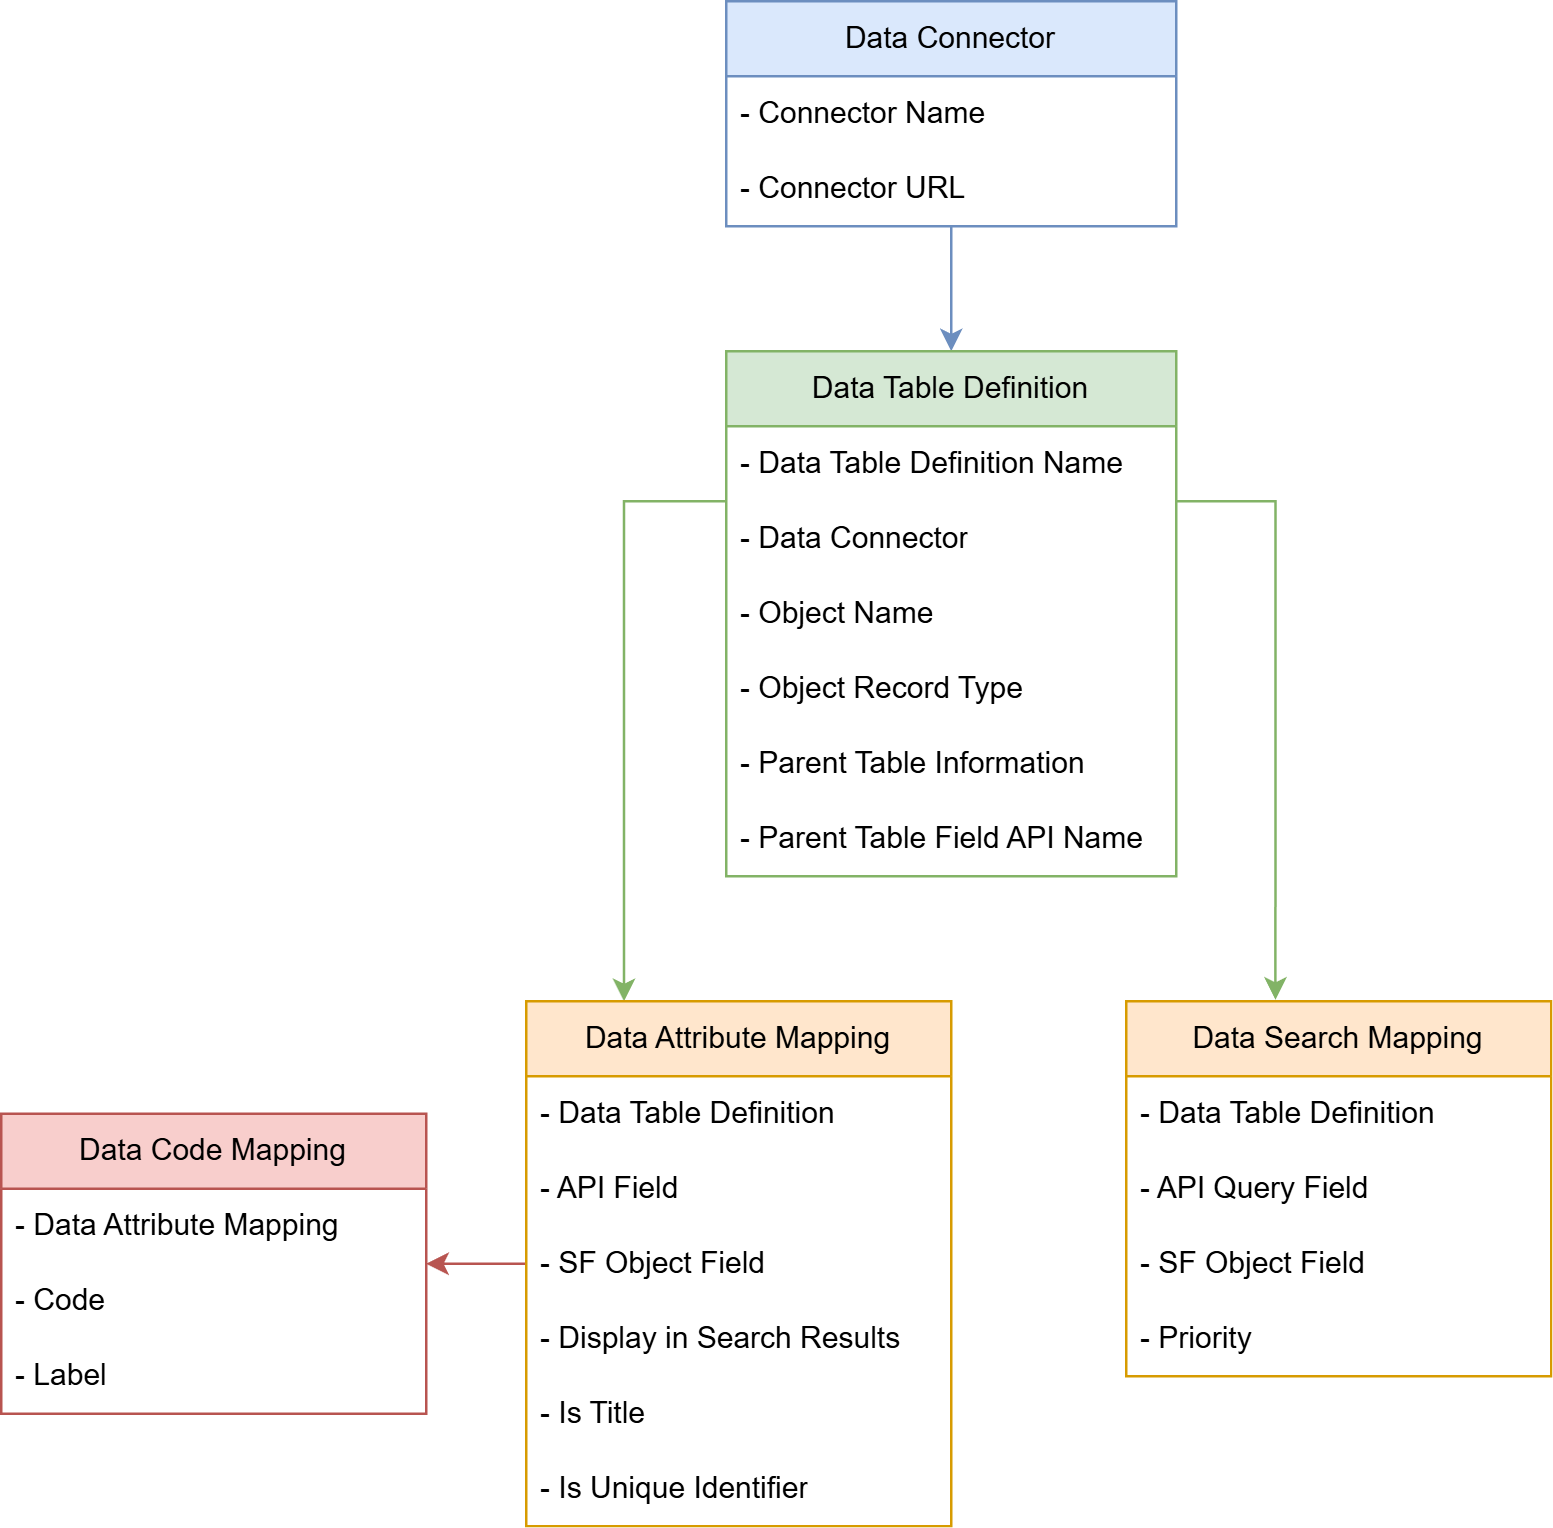

The diagram above was exported from draw.io. Its source (the exported page's mxGraphModel, read from the mxfile embedded in the PNG):
<mxGraphModel dx="1418" dy="786" grid="1" gridSize="10" guides="1" tooltips="1" connect="1" arrows="1" fold="1" page="1" pageScale="1" pageWidth="850" pageHeight="1100" math="0" shadow="0">
  <root>
    <mxCell id="0" />
    <mxCell id="1" parent="0" />
    <mxCell id="dOn9J_Kq6dw2xfqCxdJV-15" edge="1" parent="1" source="dOn9J_Kq6dw2xfqCxdJV-3" style="edgeStyle=orthogonalEdgeStyle;rounded=0;orthogonalLoop=1;jettySize=auto;html=1;entryX=0.5;entryY=0;entryDx=0;entryDy=0;fillColor=#dae8fc;strokeColor=#6c8ebf;textShadow=0;" target="dOn9J_Kq6dw2xfqCxdJV-7">
      <mxGeometry relative="1" as="geometry" />
    </mxCell>
    <mxCell id="dOn9J_Kq6dw2xfqCxdJV-29" edge="1" parent="1" source="dOn9J_Kq6dw2xfqCxdJV-7" style="edgeStyle=orthogonalEdgeStyle;rounded=0;orthogonalLoop=1;jettySize=auto;html=1;fillColor=#d5e8d4;strokeColor=#82b366;entryX=0.351;entryY=-0.004;entryDx=0;entryDy=0;entryPerimeter=0;textShadow=0;" target="dOn9J_Kq6dw2xfqCxdJV-24">
      <mxGeometry relative="1" as="geometry">
        <Array as="points">
          <mxPoint x="540" y="200" />
        </Array>
        <mxPoint x="539" y="400" as="targetPoint" />
      </mxGeometry>
    </mxCell>
    <mxCell id="dOn9J_Kq6dw2xfqCxdJV-30" edge="1" parent="1" source="dOn9J_Kq6dw2xfqCxdJV-7" style="edgeStyle=orthogonalEdgeStyle;rounded=0;orthogonalLoop=1;jettySize=auto;html=1;entryX=0.23;entryY=0;entryDx=0;entryDy=0;fillColor=#d5e8d4;strokeColor=#82b366;entryPerimeter=0;textShadow=0;" target="dOn9J_Kq6dw2xfqCxdJV-11">
      <mxGeometry relative="1" as="geometry">
        <Array as="points">
          <mxPoint x="280" y="200" />
          <mxPoint x="280" y="400" />
        </Array>
      </mxGeometry>
    </mxCell>
    <mxCell id="U2-B-Rr_lZmkJ8q3-8Rq-1" edge="1" parent="1" source="dOn9J_Kq6dw2xfqCxdJV-14" style="edgeStyle=orthogonalEdgeStyle;rounded=0;orthogonalLoop=1;jettySize=auto;html=1;exitX=0;exitY=0.5;exitDx=0;exitDy=0;fillColor=#f8cecc;strokeColor=#b85450;textShadow=0;">
      <mxGeometry relative="1" as="geometry">
        <mxPoint x="200" y="505" as="targetPoint" />
      </mxGeometry>
    </mxCell>
    <mxCell id="v9NcdlyQiBfK11WOx03C-2" parent="0" value="Items" />
    <mxCell id="dOn9J_Kq6dw2xfqCxdJV-3" parent="v9NcdlyQiBfK11WOx03C-2" style="swimlane;fontStyle=0;childLayout=stackLayout;horizontal=1;startSize=30;horizontalStack=0;resizeParent=1;resizeParentMax=0;resizeLast=0;collapsible=1;marginBottom=0;whiteSpace=wrap;html=1;fillColor=#dae8fc;strokeColor=#6c8ebf;labelBackgroundColor=none;labelBorderColor=none;swimlaneFillColor=default;textShadow=0;" value="Data Connector" vertex="1">
      <mxGeometry height="90" width="180" x="320" as="geometry" />
    </mxCell>
    <mxCell id="dOn9J_Kq6dw2xfqCxdJV-4" parent="dOn9J_Kq6dw2xfqCxdJV-3" style="text;strokeColor=none;fillColor=none;align=left;verticalAlign=middle;spacingLeft=4;spacingRight=4;overflow=hidden;points=[[0,0.5],[1,0.5]];portConstraint=eastwest;rotatable=0;whiteSpace=wrap;html=1;labelBackgroundColor=none;textShadow=0;labelBorderColor=none;" value="- Connector Name" vertex="1">
      <mxGeometry height="30" width="180" y="30" as="geometry" />
    </mxCell>
    <mxCell id="dOn9J_Kq6dw2xfqCxdJV-5" parent="dOn9J_Kq6dw2xfqCxdJV-3" style="text;strokeColor=none;fillColor=none;align=left;verticalAlign=middle;spacingLeft=4;spacingRight=4;overflow=hidden;points=[[0,0.5],[1,0.5]];portConstraint=eastwest;rotatable=0;whiteSpace=wrap;html=1;labelBackgroundColor=none;textShadow=0;labelBorderColor=none;" value="- Connector URL" vertex="1">
      <mxGeometry height="30" width="180" y="60" as="geometry" />
    </mxCell>
    <mxCell id="dOn9J_Kq6dw2xfqCxdJV-7" parent="v9NcdlyQiBfK11WOx03C-2" style="swimlane;fontStyle=0;childLayout=stackLayout;horizontal=1;startSize=30;horizontalStack=0;resizeParent=1;resizeParentMax=0;resizeLast=0;collapsible=1;marginBottom=0;whiteSpace=wrap;html=1;fillColor=#d5e8d4;strokeColor=#82b366;swimlaneFillColor=default;textShadow=0;" value="Data Table Definition" vertex="1">
      <mxGeometry height="210" width="180" x="320" y="140" as="geometry" />
    </mxCell>
    <mxCell id="dOn9J_Kq6dw2xfqCxdJV-8" parent="dOn9J_Kq6dw2xfqCxdJV-7" style="text;strokeColor=none;fillColor=none;align=left;verticalAlign=middle;spacingLeft=4;spacingRight=4;overflow=hidden;points=[[0,0.5],[1,0.5]];portConstraint=eastwest;rotatable=0;whiteSpace=wrap;html=1;labelBackgroundColor=none;textShadow=0;labelBorderColor=none;" value="- Data Table Definition Name" vertex="1">
      <mxGeometry height="30" width="180" y="30" as="geometry" />
    </mxCell>
    <mxCell id="dOn9J_Kq6dw2xfqCxdJV-9" parent="dOn9J_Kq6dw2xfqCxdJV-7" style="text;strokeColor=none;fillColor=none;align=left;verticalAlign=middle;spacingLeft=4;spacingRight=4;overflow=hidden;points=[[0,0.5],[1,0.5]];portConstraint=eastwest;rotatable=0;whiteSpace=wrap;html=1;labelBackgroundColor=none;textShadow=0;labelBorderColor=none;" value="- Data Connector" vertex="1">
      <mxGeometry height="30" width="180" y="60" as="geometry" />
    </mxCell>
    <mxCell id="dOn9J_Kq6dw2xfqCxdJV-10" parent="dOn9J_Kq6dw2xfqCxdJV-7" style="text;strokeColor=none;fillColor=none;align=left;verticalAlign=middle;spacingLeft=4;spacingRight=4;overflow=hidden;points=[[0,0.5],[1,0.5]];portConstraint=eastwest;rotatable=0;whiteSpace=wrap;html=1;labelBackgroundColor=none;textShadow=0;labelBorderColor=none;" value="- Object Name" vertex="1">
      <mxGeometry height="30" width="180" y="90" as="geometry" />
    </mxCell>
    <mxCell id="kZJFvkPThIlXHtGOfhni-1" parent="dOn9J_Kq6dw2xfqCxdJV-7" style="text;strokeColor=none;fillColor=none;align=left;verticalAlign=middle;spacingLeft=4;spacingRight=4;overflow=hidden;points=[[0,0.5],[1,0.5]];portConstraint=eastwest;rotatable=0;whiteSpace=wrap;html=1;labelBackgroundColor=none;textShadow=0;labelBorderColor=none;" value="- Object Record Type" vertex="1">
      <mxGeometry height="30" width="180" y="120" as="geometry" />
    </mxCell>
    <mxCell id="kZJFvkPThIlXHtGOfhni-2" parent="dOn9J_Kq6dw2xfqCxdJV-7" style="text;strokeColor=none;fillColor=none;align=left;verticalAlign=middle;spacingLeft=4;spacingRight=4;overflow=hidden;points=[[0,0.5],[1,0.5]];portConstraint=eastwest;rotatable=0;whiteSpace=wrap;html=1;labelBackgroundColor=none;textShadow=0;labelBorderColor=none;" value="- Parent Table Information" vertex="1">
      <mxGeometry height="30" width="180" y="150" as="geometry" />
    </mxCell>
    <mxCell id="kZJFvkPThIlXHtGOfhni-3" parent="dOn9J_Kq6dw2xfqCxdJV-7" style="text;strokeColor=none;fillColor=none;align=left;verticalAlign=middle;spacingLeft=4;spacingRight=4;overflow=hidden;points=[[0,0.5],[1,0.5]];portConstraint=eastwest;rotatable=0;whiteSpace=wrap;html=1;labelBackgroundColor=none;textShadow=0;labelBorderColor=none;" value="- Parent Table Field API Name" vertex="1">
      <mxGeometry height="30" width="180" y="180" as="geometry" />
    </mxCell>
    <mxCell id="dOn9J_Kq6dw2xfqCxdJV-24" parent="v9NcdlyQiBfK11WOx03C-2" style="swimlane;fontStyle=0;childLayout=stackLayout;horizontal=1;startSize=30;horizontalStack=0;resizeParent=1;resizeParentMax=0;resizeLast=0;collapsible=1;marginBottom=0;whiteSpace=wrap;html=1;fillColor=#ffe6cc;strokeColor=#d79b00;swimlaneFillColor=default;textShadow=0;" value="Data Search Mapping" vertex="1">
      <mxGeometry height="150" width="170" x="480" y="400" as="geometry" />
    </mxCell>
    <mxCell id="dOn9J_Kq6dw2xfqCxdJV-25" parent="dOn9J_Kq6dw2xfqCxdJV-24" style="text;strokeColor=none;fillColor=none;align=left;verticalAlign=middle;spacingLeft=4;spacingRight=4;overflow=hidden;points=[[0,0.5],[1,0.5]];portConstraint=eastwest;rotatable=0;whiteSpace=wrap;html=1;labelBackgroundColor=none;textShadow=0;labelBorderColor=none;" value="- Data Table Definition" vertex="1">
      <mxGeometry height="30" width="170" y="30" as="geometry" />
    </mxCell>
    <mxCell id="dOn9J_Kq6dw2xfqCxdJV-26" parent="dOn9J_Kq6dw2xfqCxdJV-24" style="text;strokeColor=none;fillColor=none;align=left;verticalAlign=middle;spacingLeft=4;spacingRight=4;overflow=hidden;points=[[0,0.5],[1,0.5]];portConstraint=eastwest;rotatable=0;whiteSpace=wrap;html=1;labelBackgroundColor=none;textShadow=0;labelBorderColor=none;" value="-&amp;nbsp;API Query Field" vertex="1">
      <mxGeometry height="30" width="170" y="60" as="geometry" />
    </mxCell>
    <mxCell id="dOn9J_Kq6dw2xfqCxdJV-27" parent="dOn9J_Kq6dw2xfqCxdJV-24" style="text;strokeColor=none;fillColor=none;align=left;verticalAlign=middle;spacingLeft=4;spacingRight=4;overflow=hidden;points=[[0,0.5],[1,0.5]];portConstraint=eastwest;rotatable=0;whiteSpace=wrap;html=1;labelBackgroundColor=none;textShadow=0;labelBorderColor=none;" value="-&amp;nbsp;SF Object Field" vertex="1">
      <mxGeometry height="30" width="170" y="90" as="geometry" />
    </mxCell>
    <mxCell id="dOn9J_Kq6dw2xfqCxdJV-28" parent="dOn9J_Kq6dw2xfqCxdJV-24" style="text;strokeColor=none;fillColor=none;align=left;verticalAlign=middle;spacingLeft=4;spacingRight=4;overflow=hidden;points=[[0,0.5],[1,0.5]];portConstraint=eastwest;rotatable=0;whiteSpace=wrap;html=1;labelBackgroundColor=none;textShadow=0;labelBorderColor=none;" value="-&amp;nbsp;Priority" vertex="1">
      <mxGeometry height="30" width="170" y="120" as="geometry" />
    </mxCell>
    <mxCell id="dOn9J_Kq6dw2xfqCxdJV-11" parent="v9NcdlyQiBfK11WOx03C-2" style="swimlane;fontStyle=0;childLayout=stackLayout;horizontal=1;startSize=30;horizontalStack=0;resizeParent=1;resizeParentMax=0;resizeLast=0;collapsible=1;marginBottom=0;whiteSpace=wrap;html=1;fillColor=#ffe6cc;strokeColor=#d79b00;swimlaneFillColor=default;textShadow=0;" value="Data Attribute Mapping" vertex="1">
      <mxGeometry height="210" width="170" x="240" y="400" as="geometry" />
    </mxCell>
    <mxCell id="dOn9J_Kq6dw2xfqCxdJV-12" parent="dOn9J_Kq6dw2xfqCxdJV-11" style="text;strokeColor=none;fillColor=none;align=left;verticalAlign=middle;spacingLeft=4;spacingRight=4;overflow=hidden;points=[[0,0.5],[1,0.5]];portConstraint=eastwest;rotatable=0;whiteSpace=wrap;html=1;labelBackgroundColor=none;textShadow=0;labelBorderColor=none;" value="- Data Table Definition" vertex="1">
      <mxGeometry height="30" width="170" y="30" as="geometry" />
    </mxCell>
    <mxCell id="dOn9J_Kq6dw2xfqCxdJV-13" parent="dOn9J_Kq6dw2xfqCxdJV-11" style="text;strokeColor=none;fillColor=none;align=left;verticalAlign=middle;spacingLeft=4;spacingRight=4;overflow=hidden;points=[[0,0.5],[1,0.5]];portConstraint=eastwest;rotatable=0;whiteSpace=wrap;html=1;labelBackgroundColor=none;textShadow=0;labelBorderColor=none;" value="-&amp;nbsp;API Field" vertex="1">
      <mxGeometry height="30" width="170" y="60" as="geometry" />
    </mxCell>
    <mxCell id="dOn9J_Kq6dw2xfqCxdJV-14" parent="dOn9J_Kq6dw2xfqCxdJV-11" style="text;strokeColor=none;fillColor=none;align=left;verticalAlign=middle;spacingLeft=4;spacingRight=4;overflow=hidden;points=[[0,0.5],[1,0.5]];portConstraint=eastwest;rotatable=0;whiteSpace=wrap;html=1;labelBackgroundColor=none;textShadow=0;labelBorderColor=none;" value="-&amp;nbsp;SF Object Field" vertex="1">
      <mxGeometry height="30" width="170" y="90" as="geometry" />
    </mxCell>
    <mxCell id="dOn9J_Kq6dw2xfqCxdJV-23" parent="dOn9J_Kq6dw2xfqCxdJV-11" style="text;strokeColor=none;fillColor=none;align=left;verticalAlign=middle;spacingLeft=4;spacingRight=4;overflow=hidden;points=[[0,0.5],[1,0.5]];portConstraint=eastwest;rotatable=0;whiteSpace=wrap;html=1;labelBackgroundColor=none;textShadow=0;labelBorderColor=none;" value="-&amp;nbsp;Display in Search Results" vertex="1">
      <mxGeometry height="30" width="170" y="120" as="geometry" />
    </mxCell>
    <mxCell id="kZJFvkPThIlXHtGOfhni-4" parent="dOn9J_Kq6dw2xfqCxdJV-11" style="text;strokeColor=none;fillColor=none;align=left;verticalAlign=middle;spacingLeft=4;spacingRight=4;overflow=hidden;points=[[0,0.5],[1,0.5]];portConstraint=eastwest;rotatable=0;whiteSpace=wrap;html=1;labelBackgroundColor=none;textShadow=0;labelBorderColor=none;" value="- Is Title" vertex="1">
      <mxGeometry height="30" width="170" y="150" as="geometry" />
    </mxCell>
    <mxCell id="kZJFvkPThIlXHtGOfhni-5" parent="dOn9J_Kq6dw2xfqCxdJV-11" style="text;strokeColor=none;fillColor=none;align=left;verticalAlign=middle;spacingLeft=4;spacingRight=4;overflow=hidden;points=[[0,0.5],[1,0.5]];portConstraint=eastwest;rotatable=0;whiteSpace=wrap;html=1;labelBackgroundColor=none;textShadow=0;labelBorderColor=none;" value="- Is Unique Identifier" vertex="1">
      <mxGeometry height="30" width="170" y="180" as="geometry" />
    </mxCell>
    <mxCell id="kZJFvkPThIlXHtGOfhni-6" parent="v9NcdlyQiBfK11WOx03C-2" style="swimlane;fontStyle=0;childLayout=stackLayout;horizontal=1;startSize=30;horizontalStack=0;resizeParent=1;resizeParentMax=0;resizeLast=0;collapsible=1;marginBottom=0;whiteSpace=wrap;html=1;fillColor=#f8cecc;strokeColor=#b85450;swimlaneFillColor=default;textShadow=0;" value="Data Code Mapping" vertex="1">
      <mxGeometry height="120" width="170" x="30" y="445" as="geometry" />
    </mxCell>
    <mxCell id="kZJFvkPThIlXHtGOfhni-7" parent="kZJFvkPThIlXHtGOfhni-6" style="text;strokeColor=none;fillColor=none;align=left;verticalAlign=middle;spacingLeft=4;spacingRight=4;overflow=hidden;points=[[0,0.5],[1,0.5]];portConstraint=eastwest;rotatable=0;whiteSpace=wrap;html=1;labelBackgroundColor=none;textShadow=0;labelBorderColor=none;" value="- Data Attribute Mapping" vertex="1">
      <mxGeometry height="30" width="170" y="30" as="geometry" />
    </mxCell>
    <mxCell id="kZJFvkPThIlXHtGOfhni-8" parent="kZJFvkPThIlXHtGOfhni-6" style="text;strokeColor=none;fillColor=none;align=left;verticalAlign=middle;spacingLeft=4;spacingRight=4;overflow=hidden;points=[[0,0.5],[1,0.5]];portConstraint=eastwest;rotatable=0;whiteSpace=wrap;html=1;labelBackgroundColor=none;textShadow=0;labelBorderColor=none;" value="- Code" vertex="1">
      <mxGeometry height="30" width="170" y="60" as="geometry" />
    </mxCell>
    <mxCell id="kZJFvkPThIlXHtGOfhni-13" parent="kZJFvkPThIlXHtGOfhni-6" style="text;strokeColor=none;fillColor=none;align=left;verticalAlign=middle;spacingLeft=4;spacingRight=4;overflow=hidden;points=[[0,0.5],[1,0.5]];portConstraint=eastwest;rotatable=0;whiteSpace=wrap;html=1;labelBackgroundColor=none;textShadow=0;labelBorderColor=none;" value="- Label" vertex="1">
      <mxGeometry height="30" width="170" y="90" as="geometry" />
    </mxCell>
  </root>
</mxGraphModel>